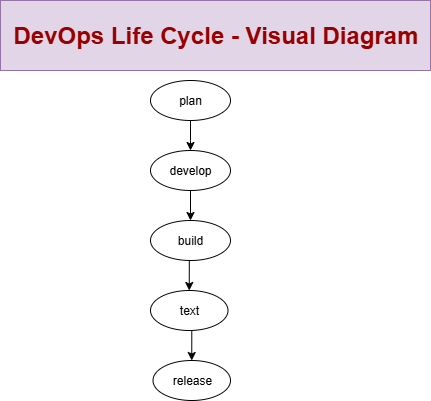

The diagram above was exported from draw.io. Its source (the exported page's mxGraphModel, read from the mxfile embedded in the PNG):
<mxGraphModel dx="786" dy="451" grid="1" gridSize="10" guides="1" tooltips="1" connect="1" arrows="1" fold="1" page="1" pageScale="1" pageWidth="850" pageHeight="1100" math="0" shadow="0">
  <root>
    <mxCell id="0" />
    <mxCell id="1" parent="0" />
    <mxCell id="7b8vt8vb-2Rm7kobHVqo-3" style="edgeStyle=orthogonalEdgeStyle;rounded=0;orthogonalLoop=1;jettySize=auto;html=1;" edge="1" parent="1" source="7b8vt8vb-2Rm7kobHVqo-2" target="7b8vt8vb-2Rm7kobHVqo-4">
      <mxGeometry relative="1" as="geometry">
        <mxPoint x="365" y="160" as="targetPoint" />
        <Array as="points">
          <mxPoint x="360" y="140" />
          <mxPoint x="360" y="140" />
        </Array>
      </mxGeometry>
    </mxCell>
    <mxCell id="7b8vt8vb-2Rm7kobHVqo-2" value="plan" style="ellipse;whiteSpace=wrap;html=1;" vertex="1" parent="1">
      <mxGeometry x="320" y="80" width="80" height="40" as="geometry" />
    </mxCell>
    <mxCell id="7b8vt8vb-2Rm7kobHVqo-13" style="edgeStyle=orthogonalEdgeStyle;rounded=0;orthogonalLoop=1;jettySize=auto;html=1;exitX=0.5;exitY=1;exitDx=0;exitDy=0;entryX=0.5;entryY=0;entryDx=0;entryDy=0;" edge="1" parent="1" source="7b8vt8vb-2Rm7kobHVqo-4" target="7b8vt8vb-2Rm7kobHVqo-7">
      <mxGeometry relative="1" as="geometry" />
    </mxCell>
    <mxCell id="7b8vt8vb-2Rm7kobHVqo-4" value="develop" style="ellipse;whiteSpace=wrap;html=1;" vertex="1" parent="1">
      <mxGeometry x="320" y="150" width="80" height="40" as="geometry" />
    </mxCell>
    <mxCell id="7b8vt8vb-2Rm7kobHVqo-19" style="edgeStyle=orthogonalEdgeStyle;rounded=0;orthogonalLoop=1;jettySize=auto;html=1;exitX=0.5;exitY=1;exitDx=0;exitDy=0;entryX=0.5;entryY=0;entryDx=0;entryDy=0;" edge="1" parent="1" source="7b8vt8vb-2Rm7kobHVqo-7" target="7b8vt8vb-2Rm7kobHVqo-8">
      <mxGeometry relative="1" as="geometry" />
    </mxCell>
    <mxCell id="7b8vt8vb-2Rm7kobHVqo-7" value="build" style="ellipse;whiteSpace=wrap;html=1;" vertex="1" parent="1">
      <mxGeometry x="320" y="220" width="80" height="40" as="geometry" />
    </mxCell>
    <mxCell id="7b8vt8vb-2Rm7kobHVqo-20" style="edgeStyle=orthogonalEdgeStyle;rounded=0;orthogonalLoop=1;jettySize=auto;html=1;exitX=0.5;exitY=1;exitDx=0;exitDy=0;entryX=0.5;entryY=0;entryDx=0;entryDy=0;" edge="1" parent="1" source="7b8vt8vb-2Rm7kobHVqo-8" target="7b8vt8vb-2Rm7kobHVqo-9">
      <mxGeometry relative="1" as="geometry" />
    </mxCell>
    <mxCell id="7b8vt8vb-2Rm7kobHVqo-8" value="text" style="ellipse;whiteSpace=wrap;html=1;" vertex="1" parent="1">
      <mxGeometry x="320" y="290" width="77.5" height="40" as="geometry" />
    </mxCell>
    <mxCell id="7b8vt8vb-2Rm7kobHVqo-9" value="release" style="ellipse;whiteSpace=wrap;html=1;" vertex="1" parent="1">
      <mxGeometry x="322.5" y="360" width="77.5" height="40" as="geometry" />
    </mxCell>
    <mxCell id="7b8vt8vb-2Rm7kobHVqo-21" value="&lt;h1&gt;DevOps Life Cycle - Visual Diagram&lt;/h1&gt;&lt;div&gt;&lt;/div&gt;" style="text;html=1;align=center;verticalAlign=middle;resizable=0;points=[];autosize=1;strokeColor=#9673a6;fillColor=#e1d5e7;fontColor=#990000;" vertex="1" parent="1">
      <mxGeometry x="170" width="430" height="70" as="geometry" />
    </mxCell>
  </root>
</mxGraphModel>